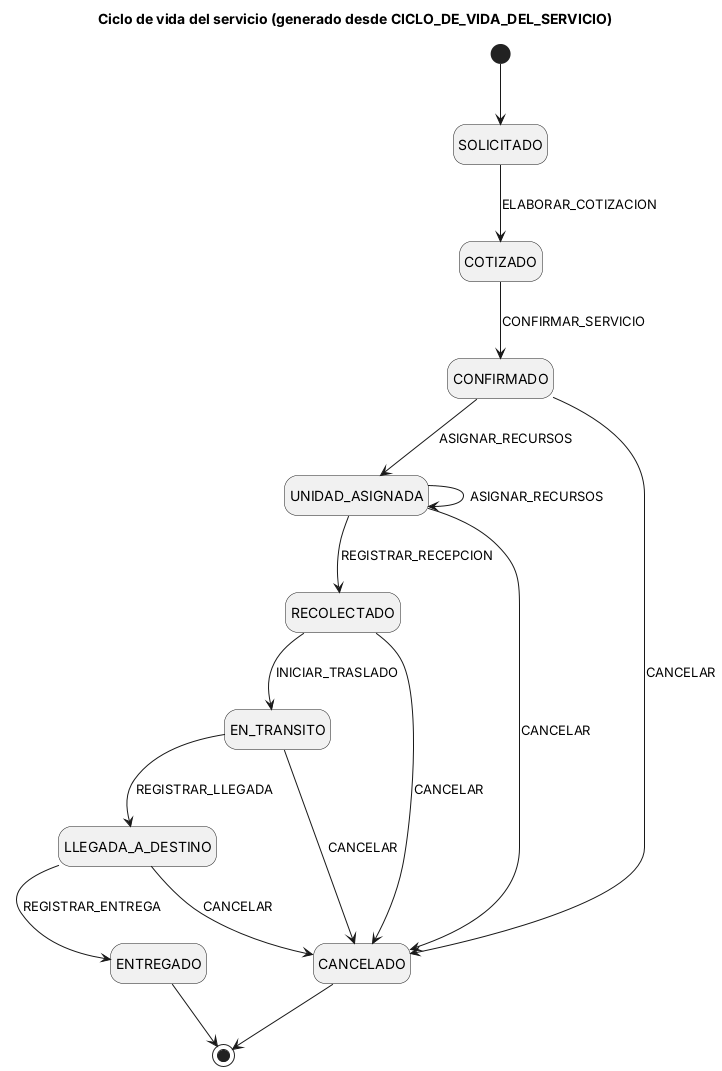

The diagram above was rendered by PlantUML. Its source (embedded in the PNG):
@startuml 02_estados_del_servicio
title Ciclo de vida del servicio (generado desde CICLO_DE_VIDA_DEL_SERVICIO)
skinparam shadowing false
hide empty description

[*] --> SOLICITADO
SOLICITADO --> COTIZADO : ELABORAR_COTIZACION
COTIZADO --> CONFIRMADO : CONFIRMAR_SERVICIO
CONFIRMADO --> UNIDAD_ASIGNADA : ASIGNAR_RECURSOS
CONFIRMADO --> CANCELADO : CANCELAR
UNIDAD_ASIGNADA --> UNIDAD_ASIGNADA : ASIGNAR_RECURSOS
UNIDAD_ASIGNADA --> CANCELADO : CANCELAR
UNIDAD_ASIGNADA --> RECOLECTADO : REGISTRAR_RECEPCION
RECOLECTADO --> CANCELADO : CANCELAR
RECOLECTADO --> EN_TRANSITO : INICIAR_TRASLADO
EN_TRANSITO --> CANCELADO : CANCELAR
EN_TRANSITO --> LLEGADA_A_DESTINO : REGISTRAR_LLEGADA
LLEGADA_A_DESTINO --> CANCELADO : CANCELAR
LLEGADA_A_DESTINO --> ENTREGADO : REGISTRAR_ENTREGA
ENTREGADO --> [*]
CANCELADO --> [*]
@enduml